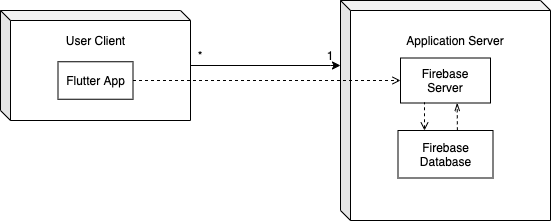

The diagram above was exported from draw.io. Its source (the exported page's mxGraphModel, read from the mxfile embedded in the PNG):
<mxGraphModel dx="1033" dy="685" grid="0" gridSize="10" guides="1" tooltips="1" connect="1" arrows="1" fold="1" page="1" pageScale="1" pageWidth="850" pageHeight="1100" math="0" shadow="0">
  <root>
    <mxCell id="0" />
    <mxCell id="1" parent="0" />
    <mxCell id="fgka4_I87oSymzaVCgzs-6" style="edgeStyle=orthogonalEdgeStyle;rounded=0;orthogonalLoop=1;jettySize=auto;html=1;" parent="1" source="fgka4_I87oSymzaVCgzs-1" target="fgka4_I87oSymzaVCgzs-3" edge="1">
      <mxGeometry relative="1" as="geometry">
        <mxPoint x="380" y="155" as="targetPoint" />
        <Array as="points">
          <mxPoint x="390" y="155" />
          <mxPoint x="390" y="155" />
        </Array>
      </mxGeometry>
    </mxCell>
    <mxCell id="fgka4_I87oSymzaVCgzs-1" value="" style="shape=cube;whiteSpace=wrap;html=1;boundedLbl=1;backgroundOutline=1;darkOpacity=0.05;darkOpacity2=0.1;direction=east;size=10;" parent="1" vertex="1">
      <mxGeometry x="60" y="100" width="190" height="110" as="geometry" />
    </mxCell>
    <mxCell id="fgka4_I87oSymzaVCgzs-3" value="" style="shape=cube;whiteSpace=wrap;html=1;boundedLbl=1;backgroundOutline=1;darkOpacity=0.05;darkOpacity2=0.1;size=10;" parent="1" vertex="1">
      <mxGeometry x="400" y="90" width="210" height="220" as="geometry" />
    </mxCell>
    <mxCell id="fgka4_I87oSymzaVCgzs-9" value="*" style="text;html=1;strokeColor=none;fillColor=none;align=center;verticalAlign=middle;whiteSpace=wrap;rounded=0;" parent="1" vertex="1">
      <mxGeometry x="240" y="135" width="40" height="20" as="geometry" />
    </mxCell>
    <mxCell id="fgka4_I87oSymzaVCgzs-11" value="1" style="text;html=1;strokeColor=none;fillColor=none;align=center;verticalAlign=middle;whiteSpace=wrap;rounded=0;" parent="1" vertex="1">
      <mxGeometry x="370" y="135" width="40" height="20" as="geometry" />
    </mxCell>
    <mxCell id="fgka4_I87oSymzaVCgzs-18" value="User Client" style="text;html=1;strokeColor=none;fillColor=none;align=center;verticalAlign=middle;whiteSpace=wrap;rounded=0;" parent="1" vertex="1">
      <mxGeometry x="122.5" y="120" width="65" height="20" as="geometry" />
    </mxCell>
    <mxCell id="fgka4_I87oSymzaVCgzs-21" value="Application Server" style="text;html=1;strokeColor=none;fillColor=none;align=center;verticalAlign=middle;whiteSpace=wrap;rounded=0;" parent="1" vertex="1">
      <mxGeometry x="445" y="120" width="140" height="20" as="geometry" />
    </mxCell>
    <mxCell id="fgka4_I87oSymzaVCgzs-23" value="Flutter App" style="rounded=0;whiteSpace=wrap;html=1;" parent="1" vertex="1">
      <mxGeometry x="117.5" y="151.25" width="75" height="37.5" as="geometry" />
    </mxCell>
    <mxCell id="fgka4_I87oSymzaVCgzs-24" value="Firebase&lt;br&gt;Server" style="rounded=0;whiteSpace=wrap;html=1;" parent="1" vertex="1">
      <mxGeometry x="460" y="147.5" width="90" height="45" as="geometry" />
    </mxCell>
    <mxCell id="fgka4_I87oSymzaVCgzs-26" value="Firebase&lt;br&gt;Database" style="rounded=0;whiteSpace=wrap;html=1;" parent="1" vertex="1">
      <mxGeometry x="457.5" y="220" width="95" height="47.5" as="geometry" />
    </mxCell>
    <mxCell id="fgka4_I87oSymzaVCgzs-30" value="" style="endArrow=openThin;dashed=1;html=1;exitX=0.625;exitY=-0.004;exitDx=0;exitDy=0;exitPerimeter=0;endFill=0;entryX=0.63;entryY=1;entryDx=0;entryDy=0;entryPerimeter=0;" parent="1" source="fgka4_I87oSymzaVCgzs-26" target="fgka4_I87oSymzaVCgzs-24" edge="1">
      <mxGeometry width="50" height="50" relative="1" as="geometry">
        <mxPoint x="480" y="235" as="sourcePoint" />
        <mxPoint x="517" y="192" as="targetPoint" />
      </mxGeometry>
    </mxCell>
    <mxCell id="fgka4_I87oSymzaVCgzs-31" value="" style="endArrow=open;dashed=1;html=1;endFill=0;entryX=0;entryY=0.5;entryDx=0;entryDy=0;exitX=1;exitY=0.5;exitDx=0;exitDy=0;" parent="1" source="fgka4_I87oSymzaVCgzs-23" target="fgka4_I87oSymzaVCgzs-24" edge="1">
      <mxGeometry width="50" height="50" relative="1" as="geometry">
        <mxPoint x="192.5" y="177" as="sourcePoint" />
        <mxPoint x="470" y="170" as="targetPoint" />
      </mxGeometry>
    </mxCell>
    <mxCell id="fgka4_I87oSymzaVCgzs-33" value="" style="endArrow=none;dashed=1;html=1;startArrow=open;startFill=0;" parent="1" edge="1">
      <mxGeometry width="50" height="50" relative="1" as="geometry">
        <mxPoint x="484" y="220" as="sourcePoint" />
        <mxPoint x="484" y="192" as="targetPoint" />
      </mxGeometry>
    </mxCell>
  </root>
</mxGraphModel>